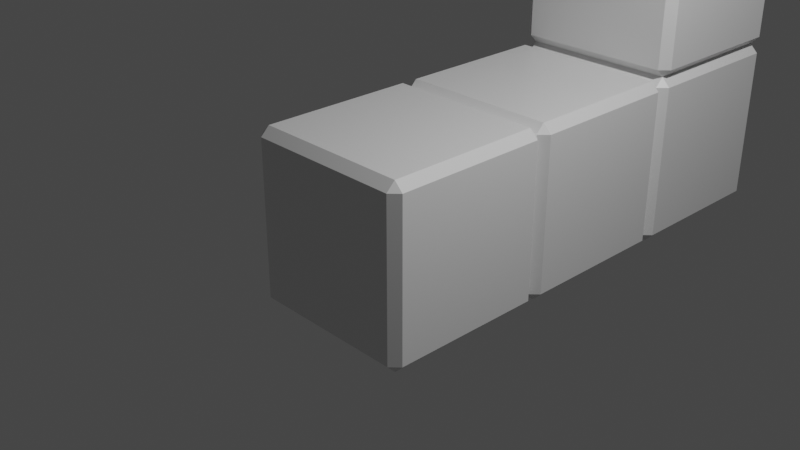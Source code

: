 # Source: fig6.blend  (saved by Blender 2.93.21; exported with 4.5.12 LTS)
import bpy
from mathutils import Matrix  # noqa: F401  (used for matrix-valued properties, if any)

bpy.ops.wm.read_factory_settings(use_empty=True)
scene = bpy.context.scene
scene.name = 'Scene'

# ---- collections
col_collection = bpy.data.collections.new('Collection'); scene.collection.children.link(col_collection)

# ---- materials (node trees are filled in below, after node groups)
mat_material = bpy.data.materials.new('Material')
mat_material.alpha_threshold = 0.0
mat_material.use_transparent_shadow = False
mat_material.line_color = (0.0, 0.0, 0.0, 1.0)

# ---- material node trees
mat_material.use_nodes = True; mat_material.node_tree.nodes.clear()
_N = mat_material.node_tree.nodes; _L = mat_material.node_tree.links
n0 = _N.new('ShaderNodeOutputMaterial'); n0.name = 'Material Output'; n0.location = (300, 300)
n1 = _N.new('ShaderNodeBsdfPrincipled'); n1.name = 'Principled BSDF'; n1.location = (10, 300)
n1.distribution = 'GGX'
n1.subsurface_method = 'BURLEY'
n1.inputs[2].default_value = 0.4
n1.inputs[3].default_value = 1.45
n1.inputs[27].default_value = (0.0, 0.0, 0.0, 1.0)
n1.inputs[28].default_value = 1.0
_L.new(n1.outputs[0], n0.inputs[0])
n0.is_active_output = True

# ---- world
world_world = bpy.data.worlds.new('World'); scene.world = world_world
world_world.use_nodes = True; world_world.node_tree.nodes.clear()
_N = world_world.node_tree.nodes; _L = world_world.node_tree.links
n0 = _N.new('ShaderNodeOutputWorld'); n0.name = 'World Output'; n0.location = (300, 300)
n1 = _N.new('ShaderNodeBackground'); n1.name = 'Background'; n1.location = (10, 300)
n1.inputs[0].default_value = (0.05088, 0.05088, 0.05088, 1.0)
_L.new(n1.outputs[0], n0.inputs[0])
n0.is_active_output = True
world_world.color = (0.05088, 0.05088, 0.05088)
world_world.use_sun_shadow = False
world_world.sun_shadow_jitter_overblur = 0.0

# ---- cameras
cam_camera = bpy.data.cameras.new('Camera')
cam_camera.clip_end = 100.0
cam_camera.ortho_scale = 7.314

# ---- lights
light_light = bpy.data.lights.new('Light', 'POINT')
light_light.transmission_factor = 0.0
light_light.energy = 1000.0
light_light.shadow_soft_size = 0.1
light_light.shadow_maximum_resolution = 0.006
light_light.use_absolute_resolution = True

# ---- meshes
me_cube = bpy.data.meshes.new('Cube')
me_cube.from_pydata([(1.0, 1.0, 1.0), (1.0, 1.0, -1.0), (1.0, -1.0, 1.0), (1.0, -1.0, -1.0), (-1.0, 1.0, 1.0), (-1.0, 1.0, -1.0), (-1.0, -1.0, 1.0), (-1.0, -1.0, -1.0)], [], [(0, 4, 6, 2), (3, 2, 6, 7), (7, 6, 4, 5), (5, 1, 3, 7), (1, 0, 2, 3), (5, 4, 0, 1)])
_uv = me_cube.uv_layers.new(name='UVMap')
_uv.uv.foreach_set('vector', [0.625, 0.5, 0.875, 0.5, 0.875, 0.75, 0.625, 0.75, 0.375, 0.75, 0.625, 0.75, 0.625, 1.0, 0.375, 1.0, 0.375, 0.0, 0.625, 0.0, 0.625, 0.25, 0.375, 0.25, 0.125, 0.5, 0.375, 0.5, 0.375, 0.75, 0.125, 0.75, 0.375, 0.5, 0.625, 0.5, 0.625, 0.75, 0.375, 0.75, 0.375, 0.25, 0.625, 0.25, 0.625, 0.5, 0.375, 0.5])
me_cube.materials.append(mat_material)
me_cube.use_remesh_preserve_volume = False
me_cube.use_remesh_preserve_attributes = False
me_cube.use_mirror_vertex_groups = False
me_cube.update()
me_cube_001 = bpy.data.meshes.new('Cube.001')
me_cube_001.from_pydata([(1.0, 1.0, 1.0), (1.0, 1.0, -1.0), (1.0, -1.0, 1.0), (1.0, -1.0, -1.0), (-1.0, 1.0, 1.0), (-1.0, 1.0, -1.0), (-1.0, -1.0, 1.0), (-1.0, -1.0, -1.0)], [], [(0, 4, 6, 2), (3, 2, 6, 7), (7, 6, 4, 5), (5, 1, 3, 7), (1, 0, 2, 3), (5, 4, 0, 1)])
_uv = me_cube_001.uv_layers.new(name='UVMap')
_uv.uv.foreach_set('vector', [0.625, 0.5, 0.875, 0.5, 0.875, 0.75, 0.625, 0.75, 0.375, 0.75, 0.625, 0.75, 0.625, 1.0, 0.375, 1.0, 0.375, 0.0, 0.625, 0.0, 0.625, 0.25, 0.375, 0.25, 0.125, 0.5, 0.375, 0.5, 0.375, 0.75, 0.125, 0.75, 0.375, 0.5, 0.625, 0.5, 0.625, 0.75, 0.375, 0.75, 0.375, 0.25, 0.625, 0.25, 0.625, 0.5, 0.375, 0.5])
me_cube_001.materials.append(mat_material)
me_cube_001.use_remesh_preserve_volume = False
me_cube_001.use_remesh_preserve_attributes = False
me_cube_001.use_mirror_vertex_groups = False
me_cube_001.update()
me_cube_002 = bpy.data.meshes.new('Cube.002')
me_cube_002.from_pydata([(1.0, 1.0, 1.0), (1.0, 1.0, -1.0), (1.0, -1.0, 1.0), (1.0, -1.0, -1.0), (-1.0, 1.0, 1.0), (-1.0, 1.0, -1.0), (-1.0, -1.0, 1.0), (-1.0, -1.0, -1.0)], [], [(0, 4, 6, 2), (3, 2, 6, 7), (7, 6, 4, 5), (5, 1, 3, 7), (1, 0, 2, 3), (5, 4, 0, 1)])
_uv = me_cube_002.uv_layers.new(name='UVMap')
_uv.uv.foreach_set('vector', [0.625, 0.5, 0.875, 0.5, 0.875, 0.75, 0.625, 0.75, 0.375, 0.75, 0.625, 0.75, 0.625, 1.0, 0.375, 1.0, 0.375, 0.0, 0.625, 0.0, 0.625, 0.25, 0.375, 0.25, 0.125, 0.5, 0.375, 0.5, 0.375, 0.75, 0.125, 0.75, 0.375, 0.5, 0.625, 0.5, 0.625, 0.75, 0.375, 0.75, 0.375, 0.25, 0.625, 0.25, 0.625, 0.5, 0.375, 0.5])
me_cube_002.materials.append(mat_material)
me_cube_002.use_remesh_preserve_volume = False
me_cube_002.use_remesh_preserve_attributes = False
me_cube_002.use_mirror_vertex_groups = False
me_cube_002.update()
me_cube_003 = bpy.data.meshes.new('Cube.003')
me_cube_003.from_pydata([(1.0, 1.0, 1.0), (1.0, 1.0, -1.0), (1.0, -1.0, 1.0), (1.0, -1.0, -1.0), (-1.0, 1.0, 1.0), (-1.0, 1.0, -1.0), (-1.0, -1.0, 1.0), (-1.0, -1.0, -1.0)], [], [(0, 4, 6, 2), (3, 2, 6, 7), (7, 6, 4, 5), (5, 1, 3, 7), (1, 0, 2, 3), (5, 4, 0, 1)])
_uv = me_cube_003.uv_layers.new(name='UVMap')
_uv.uv.foreach_set('vector', [0.625, 0.5, 0.875, 0.5, 0.875, 0.75, 0.625, 0.75, 0.375, 0.75, 0.625, 0.75, 0.625, 1.0, 0.375, 1.0, 0.375, 0.0, 0.625, 0.0, 0.625, 0.25, 0.375, 0.25, 0.125, 0.5, 0.375, 0.5, 0.375, 0.75, 0.125, 0.75, 0.375, 0.5, 0.625, 0.5, 0.625, 0.75, 0.375, 0.75, 0.375, 0.25, 0.625, 0.25, 0.625, 0.5, 0.375, 0.5])
me_cube_003.materials.append(mat_material)
me_cube_003.use_remesh_preserve_volume = False
me_cube_003.use_remesh_preserve_attributes = False
me_cube_003.use_mirror_vertex_groups = False
me_cube_003.update()

# ---- objects
ob_cube = bpy.data.objects.new('Cube', me_cube)
ob_light = bpy.data.objects.new('Light', light_light)
ob_camera = bpy.data.objects.new('Camera', cam_camera)
ob_cube_001 = bpy.data.objects.new('Cube.001', me_cube_001)
ob_cube_002 = bpy.data.objects.new('Cube.002', me_cube_002)
ob_cube_003 = bpy.data.objects.new('Cube.003', me_cube_003)

# ---- transforms, parenting, visibility, modifiers, constraints
ob_cube.location = (0.0, 0.0, 0.0)
ob_cube.lock_rotations_4d = False
ob_cube.empty_display_type = 'ARROWS'
ob_cube.lineart.crease_threshold = 0.0
_m = ob_cube.modifiers.new('Biselar', 'BEVEL')
ob_light.location = (4.076, 1.005, 5.904)
ob_light.rotation_euler = (0.6503, 0.05522, 1.866)
ob_light.lock_rotations_4d = False
ob_light.empty_display_type = 'ARROWS'
ob_light.color = (0.0, 0.0, 0.0, 0.0)
ob_light.lineart.crease_threshold = 0.0
ob_camera.location = (7.359, -6.926, 4.958)
ob_camera.rotation_euler = (1.109, 0.0, 0.8149)
ob_camera.lock_rotations_4d = False
ob_camera.empty_display_type = 'ARROWS'
ob_camera.color = (0.0, 0.0, 0.0, 0.0)
ob_camera.display_type = 'WIRE'
ob_camera.lineart.crease_threshold = 0.0
ob_cube_001.location = (0.0, 2.0, 0.0)
ob_cube_001.lock_rotations_4d = False
ob_cube_001.empty_display_type = 'ARROWS'
ob_cube_001.lineart.crease_threshold = 0.0
_m = ob_cube_001.modifiers.new('Biselar', 'BEVEL')
ob_cube_002.location = (0.0, 4.0, 0.0)
ob_cube_002.lock_rotations_4d = False
ob_cube_002.empty_display_type = 'ARROWS'
ob_cube_002.lineart.crease_threshold = 0.0
_m = ob_cube_002.modifiers.new('Biselar', 'BEVEL')
ob_cube_003.location = (0.0, 4.0, 2.0)
ob_cube_003.lock_rotations_4d = False
ob_cube_003.empty_display_type = 'ARROWS'
ob_cube_003.lineart.crease_threshold = 0.0
_m = ob_cube_003.modifiers.new('Biselar', 'BEVEL')

# ---- collection membership
col_collection.objects.link(ob_cube)
col_collection.objects.link(ob_light)
col_collection.objects.link(ob_camera)
col_collection.objects.link(ob_cube_001)
col_collection.objects.link(ob_cube_002)
col_collection.objects.link(ob_cube_003)

# ---- scene / render settings (as saved in the file)
scene.camera = ob_camera
scene.frame_start = 1; scene.frame_end = 250; scene.frame_set(1)
scene.render.engine = 'BLENDER_EEVEE_NEXT'
scene.cycles.use_denoising = False
scene.cycles.samples = 128
scene.cycles.sampling_pattern = 'TABULATED_SOBOL'
scene.cycles.use_adaptive_sampling = False
scene.cycles.use_light_tree = False
scene.view_settings.view_transform = 'Filmic'
bpy.context.view_layer.update()
